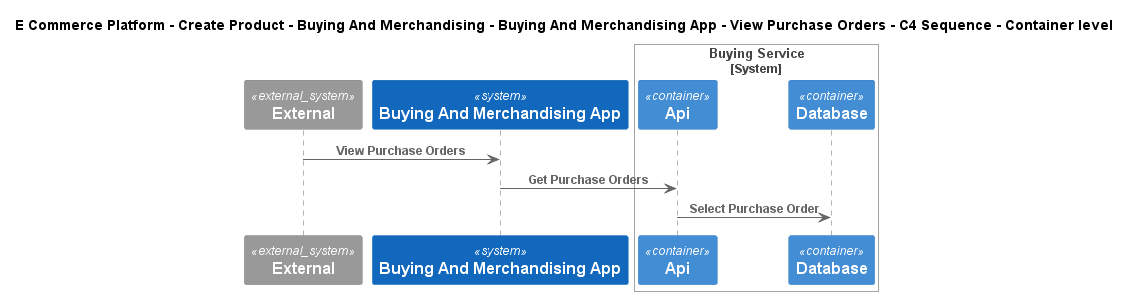

The diagram above was rendered by PlantUML. Its source (embedded in the PNG):
@startuml
!include ..\..\..\..\..\..\..\.c4s\C4_Sequence.puml
SHOW_FOOT_BOXES()

title E Commerce Platform - Create Product - Buying And Merchandising - Buying And Merchandising App - View Purchase Orders - C4 Sequence - Container level

System_Ext(C4InterFlow.SoftwareSystems.ExternalSystem, "External", "")
System(ECommercePlatform.CreateProduct.BuyingAndMerchandising.SoftwareSystems.BuyingAndMerchandisingApp, "Buying And Merchandising App", "")

System_Boundary(ECommercePlatform.CreateProduct.BuyingAndMerchandising.SoftwareSystems.BuyingService, "Buying Service")
    Container(ECommercePlatform.CreateProduct.BuyingAndMerchandising.SoftwareSystems.BuyingService.Containers.Api, "Api", "", "")
    ContainerDb(ECommercePlatform.CreateProduct.BuyingAndMerchandising.SoftwareSystems.BuyingService.Containers.Database, "Database", "", "")
Boundary_End()

Rel(C4InterFlow.SoftwareSystems.ExternalSystem, ECommercePlatform.CreateProduct.BuyingAndMerchandising.SoftwareSystems.BuyingAndMerchandisingApp, "View Purchase Orders")
Rel(ECommercePlatform.CreateProduct.BuyingAndMerchandising.SoftwareSystems.BuyingAndMerchandisingApp, ECommercePlatform.CreateProduct.BuyingAndMerchandising.SoftwareSystems.BuyingService.Containers.Api, "Get Purchase Orders")
Rel(ECommercePlatform.CreateProduct.BuyingAndMerchandising.SoftwareSystems.BuyingService.Containers.Api, ECommercePlatform.CreateProduct.BuyingAndMerchandising.SoftwareSystems.BuyingService.Containers.Database, "Select Purchase Order")


@enduml